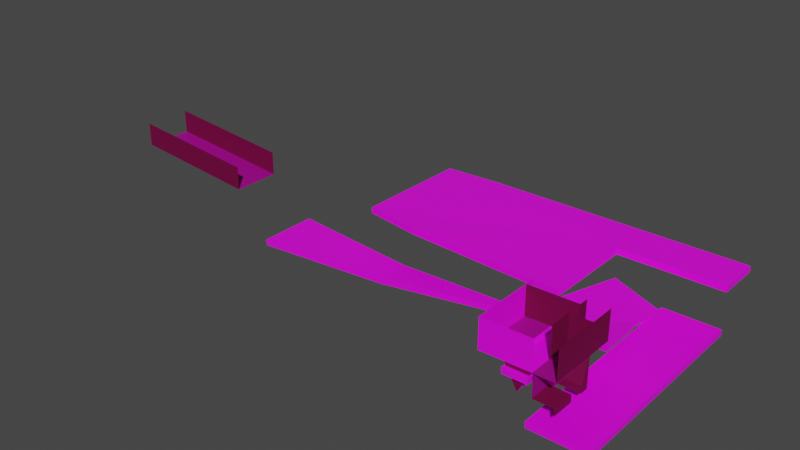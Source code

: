 # Source: Level2update.blend  (saved by Blender 2.83.19; exported with 4.5.12 LTS)
import bpy
from mathutils import Matrix  # noqa: F401  (used for matrix-valued properties, if any)

bpy.ops.wm.read_factory_settings(use_empty=True)
scene = bpy.context.scene
scene.name = 'Scene'

# ---- collections
col_object = bpy.data.collections.new('Object'); scene.collection.children.link(col_object)
col_scene = bpy.data.collections.new('Scene'); scene.collection.children.link(col_scene)

# ---- images (referenced by path relative to the original .blend; pixels are not part of the script)
import os
ASSET_DIR = os.environ.get("B2B_ASSET_DIR", "")  # directory of the original .blend (textures are referenced by path, not embedded)
HERE = os.path.dirname(os.path.abspath(__file__))  # packed textures are extracted next to this script under _unpacked/

def load_image(name, relpath, width, height, colorspace="sRGB"):
    """Load a texture the original file referenced (path relative to the .blend, or extracted next to this script)."""
    p = next((c for c in (os.path.join(HERE, relpath), os.path.join(ASSET_DIR, relpath)) if relpath and os.path.exists(c)), "")
    if p:
        img = bpy.data.images.load(p, check_existing=True)
        img.name = name
    else:  # same state as the original file: an image datablock whose file is absent (Cycles renders it pink)
        img = bpy.data.images.new(name, width, height)
        img.source = "FILE"
        img.filepath = "//" + (relpath or name)
    img.colorspace_settings.name = colorspace
    return img
img_tx_cliff_floor_png_001 = load_image('tx_cliff_floor.png.001', 'tx_cliff_floor.png', 1024, 1024, 'sRGB')
img_tx_wall_png_001 = load_image('tx_wall.png.001', 'tx_wall.png', 1024, 1024, 'sRGB')
img_tx_magma_png = load_image('tx_magma.png', 'tx_magma.png', 1024, 1024, 'sRGB')

# ---- materials (node trees are filled in below, after node groups)
mat_cavewall2 = bpy.data.materials.new('CaveWall2')
mat_cavewall2.use_transparent_shadow = False
mat_wall = bpy.data.materials.new('Wall')
mat_wall.use_transparent_shadow = False
mat_cavewall = bpy.data.materials.new('CaveWall')
mat_cavewall.use_transparent_shadow = False
mat_material = bpy.data.materials.new('Material')
mat_material.use_transparent_shadow = False

# ---- material node trees
mat_cavewall2.use_nodes = True; mat_cavewall2.node_tree.nodes.clear()
_N = mat_cavewall2.node_tree.nodes; _L = mat_cavewall2.node_tree.links
n0 = _N.new('ShaderNodeBsdfPrincipled'); n0.name = 'Principled BSDF'; n0.location = (10, 300)
n0.distribution = 'GGX'
n0.subsurface_method = 'BURLEY'
n0.inputs[2].default_value = 0.7292
n0.inputs[3].default_value = 1.45
n0.inputs[13].default_value = 0.2188
n0.inputs[27].default_value = (0.0, 0.0, 0.0, 1.0)
n0.inputs[28].default_value = 1.0
n1 = _N.new('ShaderNodeOutputMaterial'); n1.name = 'Material Output'; n1.location = (300, 300)
n2 = _N.new('ShaderNodeTexCoord'); n2.name = 'Texture Coordinate'; n2.location = (-969, 125)
n3 = _N.new('ShaderNodeMapping'); n3.name = 'Mapping'; n3.location = (-750, 167)
n3.inputs[3].default_value = (4.0, 4.0, 2.0)
n4 = _N.new('ShaderNodeTexImage'); n4.name = 'Image Texture'; n4.location = (-545, 219)
n4.image = img_tx_cliff_floor_png_001
n4.projection = 'BOX'
n4.interpolation = 'Closest'
n5 = _N.new('ShaderNodeVectorMath'); n5.name = 'Vector Math'; n5.location = (-229, 293)
n5.operation = 'MULTIPLY'
n6 = _N.new('ShaderNodeRGB'); n6.name = 'RGB'; n6.location = (-440, 440)
n6.outputs[0].default_value = (1.0, 1.0, 1.0, 1.0)
_L.new(n0.outputs[0], n1.inputs[0])
_L.new(n2.outputs[0], n3.inputs[0])
_L.new(n3.outputs[0], n4.inputs[0])
_L.new(n4.outputs[0], n5.inputs[0])
_L.new(n5.outputs[0], n0.inputs[0])
_L.new(n6.outputs[0], n5.inputs[1])
n1.is_active_output = True
mat_wall.use_nodes = True; mat_wall.node_tree.nodes.clear()
_N = mat_wall.node_tree.nodes; _L = mat_wall.node_tree.links
n0 = _N.new('ShaderNodeTexImage'); n0.name = 'Image Texture'; n0.location = (-280, 275)
n0.image = img_tx_wall_png_001
n0.projection = 'BOX'
n0.interpolation = 'Closest'
n1 = _N.new('ShaderNodeTexCoord'); n1.name = 'Texture Coordinate'; n1.location = (-704, 181)
n2 = _N.new('ShaderNodeBsdfPrincipled'); n2.name = 'Principled BSDF'; n2.location = (320, 280)
n2.distribution = 'GGX'
n2.subsurface_method = 'BURLEY'
n2.inputs[3].default_value = 1.45
n2.inputs[27].default_value = (0.0, 0.0, 0.0, 1.0)
n2.inputs[28].default_value = 1.0
n3 = _N.new('ShaderNodeOutputMaterial'); n3.name = 'Material Output'; n3.location = (600, 280)
n4 = _N.new('ShaderNodeMapping'); n4.name = 'Mapping'; n4.location = (-485, 223)
n4.inputs[3].default_value = (32.0, 32.0, 4.0)
n5 = _N.new('ShaderNodeRGB'); n5.name = 'RGB'; n5.location = (-180, 520)
n5.outputs[0].default_value = (0.3564, 0.2232, 0.2502, 1.0)
n6 = _N.new('ShaderNodeVectorMath'); n6.name = 'Vector Math'; n6.location = (40, 340)
n6.operation = 'MULTIPLY'
_L.new(n2.outputs[0], n3.inputs[0])
_L.new(n0.outputs[0], n6.inputs[1])
_L.new(n1.outputs[0], n4.inputs[0])
_L.new(n4.outputs[0], n0.inputs[0])
_L.new(n6.outputs[0], n2.inputs[0])
_L.new(n5.outputs[0], n6.inputs[0])
n3.is_active_output = True
mat_cavewall.use_nodes = True; mat_cavewall.node_tree.nodes.clear()
_N = mat_cavewall.node_tree.nodes; _L = mat_cavewall.node_tree.links
n0 = _N.new('ShaderNodeBsdfPrincipled'); n0.name = 'Principled BSDF'; n0.location = (10, 300)
n0.distribution = 'GGX'
n0.subsurface_method = 'BURLEY'
n0.inputs[2].default_value = 0.7292
n0.inputs[3].default_value = 1.45
n0.inputs[13].default_value = 0.2188
n0.inputs[27].default_value = (0.0, 0.0, 0.0, 1.0)
n0.inputs[28].default_value = 1.0
n1 = _N.new('ShaderNodeOutputMaterial'); n1.name = 'Material Output'; n1.location = (300, 300)
n2 = _N.new('ShaderNodeTexCoord'); n2.name = 'Texture Coordinate'; n2.location = (-969, 125)
n3 = _N.new('ShaderNodeMapping'); n3.name = 'Mapping'; n3.location = (-750, 167)
n3.inputs[3].default_value = (8.0, 8.0, 4.0)
n4 = _N.new('ShaderNodeTexImage'); n4.name = 'Image Texture'; n4.location = (-545, 219)
n4.image = img_tx_cliff_floor_png_001
n4.projection = 'BOX'
n4.interpolation = 'Closest'
n5 = _N.new('ShaderNodeVectorMath'); n5.name = 'Vector Math'; n5.location = (-229, 293)
n5.operation = 'MULTIPLY'
n6 = _N.new('ShaderNodeRGB'); n6.name = 'RGB'; n6.location = (-440, 420)
n6.outputs[0].default_value = (0.16, 0.05, 0.05, 1.0)
_L.new(n0.outputs[0], n1.inputs[0])
_L.new(n2.outputs[0], n3.inputs[0])
_L.new(n3.outputs[0], n4.inputs[0])
_L.new(n4.outputs[0], n5.inputs[0])
_L.new(n5.outputs[0], n0.inputs[0])
_L.new(n6.outputs[0], n5.inputs[1])
n1.is_active_output = True
mat_material.use_nodes = True; mat_material.node_tree.nodes.clear()
_N = mat_material.node_tree.nodes; _L = mat_material.node_tree.links
n0 = _N.new('ShaderNodeBsdfPrincipled'); n0.name = 'Principled BSDF'; n0.location = (10, 300)
n0.distribution = 'GGX'
n0.subsurface_method = 'BURLEY'
n0.inputs[3].default_value = 1.45
n0.inputs[27].default_value = (0.0, 0.0, 0.0, 1.0)
n0.inputs[28].default_value = 1.0
n1 = _N.new('ShaderNodeOutputMaterial'); n1.name = 'Material Output'; n1.location = (300, 300)
n2 = _N.new('ShaderNodeTexImage'); n2.name = 'Image Texture'; n2.location = (-280, 280)
n2.image = img_tx_magma_png
_L.new(n0.outputs[0], n1.inputs[0])
_L.new(n2.outputs[0], n0.inputs[0])
n1.is_active_output = True

# ---- world
world_world = bpy.data.worlds.new('World'); scene.world = world_world
world_world.use_nodes = True; world_world.node_tree.nodes.clear()
_N = world_world.node_tree.nodes; _L = world_world.node_tree.links
n0 = _N.new('ShaderNodeOutputWorld'); n0.name = 'World Output'; n0.location = (300, 300)
n1 = _N.new('ShaderNodeBackground'); n1.name = 'Background'; n1.location = (10, 300)
n1.inputs[0].default_value = (0.05088, 0.05088, 0.05088, 1.0)
_L.new(n1.outputs[0], n0.inputs[0])
n0.is_active_output = True
world_world.color = (0.05088, 0.05088, 0.05088)
world_world.use_sun_shadow = False
world_world.sun_shadow_jitter_overblur = 0.0

# ---- meshes
me_plane = bpy.data.meshes.new('Plane')
me_plane.from_pydata([(4.0, -16.0, 4.0), (4.0, -24.0, 4.0), (4.0, -24.0, 8.0), (4.0, -16.0, 8.0), (26.28, -24.0, 6.0), (26.28, -16.0, 6.0), (26.28, -16.0, 2.0), (26.28, -19.0, 2.0), (26.28, -24.0, 2.0), (26.28, -21.0, 2.0)], [], [(0, 6, 5, 3), (2, 4, 8, 1), (0, 1, 8, 9, 7, 6)])
me_plane.polygons.foreach_set('material_index', [2, 2, 1])
_uv = me_plane.uv_layers.new(name='UVMap')
_uv.uv.foreach_set('vector', [0.6667, 0.0, 0.6667, 0.0, 0.6667, 0.0, 0.6667, 0.0, 0.3333, 0.0, 0.3333, 0.0, 0.3333, 0.0, 0.3333, 0.0, 0.6667, 0.0, 0.3333, 0.0, 0.3333, 0.0, 0.4167, 0.0, 0.5833, 0.0, 0.6667, 0.0])
me_plane.materials.append(mat_cavewall2)
me_plane.materials.append(mat_wall)
me_plane.materials.append(mat_cavewall)
me_plane.use_remesh_fix_poles = True
me_plane.use_remesh_preserve_attributes = False
me_plane.use_mirror_vertex_groups = False
me_plane.update()
me_plane_002 = bpy.data.meshes.new('Plane.002')
me_plane_002.from_pydata([(55.88, -22.64, -4.596), (83.99, -20.23, -1.873), (55.88, -17.18, -4.596), (83.99, -19.85, -1.873), (55.91, -17.18, -5.596), (55.91, -22.64, -5.596), (84.02, -20.23, -2.873), (84.02, -19.85, -2.873), (33.3, -25.0, -4.596), (33.3, -15.0, -4.596), (33.33, -15.0, -5.596), (33.33, -25.0, -5.596), (95.81, -16.48, 0.2979), (95.84, -16.48, -0.7017), (95.81, -23.6, 0.2979), (95.84, -23.6, -0.7017), (92.19, -36.64, 0.4386), (92.19, -23.6, 0.4386), (92.22, -23.6, -0.5609), (92.22, -36.64, -0.5609), (88.2, -36.64, 0.4386), (88.2, -23.6, 0.4386), (88.23, -23.6, -0.5609), (88.23, -36.64, -0.5609), (101.8, -36.4, -6.374), (101.8, 0.0, -6.374), (101.8, 0.0, -7.374), (101.8, -36.4, -7.374), (92.05, -36.4, -6.374), (92.05, 0.0, -6.374), (92.08, 0.0, -7.374), (92.08, -36.4, -7.374), (101.8, -36.4, -6.374), (101.8, -36.4, -7.374), (92.36, -16.48, -3.161), (92.08, 0.0, -7.115), (92.08, 0.0, -7.374), (92.38, -16.48, -3.828), (83.97, -16.48, -0.1482), (83.97, 0.0, -4.244), (84.0, 0.0, -5.244), (84.0, -16.48, -1.148), (83.83, -16.48, 0.9466), (83.65, 8.004, 0.6863), (83.68, 8.004, -0.3133), (83.86, -16.48, -0.05293), (56.0, -14.95, 0.9834), (55.99, 8.004, 0.6885), (56.01, 8.004, -0.3111), (56.03, -14.95, -0.01621), (45.78, -12.96, 0.6822), (45.76, 7.992, 0.3874), (45.79, 7.992, -0.6122), (45.81, -12.96, -0.3173), (83.71, 0.07096, 0.7707), (83.74, 0.07096, -0.2289), (101.5, 8.004, 0.6863), (101.6, 8.004, -0.3133), (101.6, 0.1357, 0.7714), (101.6, 0.1357, -0.2281)], [(32, 33)], [(0, 1, 3, 2), (5, 4, 7, 6), (1, 6, 15, 14), (4, 5, 11, 10), (3, 7, 4, 2), (0, 5, 6, 1), (9, 10, 11, 8), (0, 2, 9, 8), (2, 4, 10, 9), (5, 0, 8, 11), (14, 15, 13, 12), (7, 3, 12, 13), (6, 7, 13, 15), (3, 1, 14, 12), (18, 19, 23, 22), (21, 22, 23, 20), (16, 17, 21, 20), (17, 18, 22, 21), (19, 16, 20, 23), (16, 19, 18, 17), (26, 27, 31, 30), (29, 30, 31, 28), (24, 25, 29, 28), (25, 26, 30, 29), (27, 24, 28, 31), (24, 27, 26, 25), (36, 37, 41, 40), (39, 40, 41, 38), (34, 35, 39, 38), (35, 36, 40, 39), (37, 34, 38, 41), (34, 37, 36, 35), (44, 55, 45, 49, 48), (49, 46, 50, 53), (43, 44, 48, 47), (45, 42, 46, 49), (44, 43, 56, 57), (51, 52, 53, 50), (47, 48, 52, 51), (48, 49, 53, 52), (42, 45, 55, 54), (58, 59, 57, 56), (55, 44, 57, 59), (54, 55, 59, 58), (42, 54, 58, 56, 43, 47, 51, 50, 46)])
_uv = me_plane_002.uv_layers.new(name='UVMap')
_uv.uv.foreach_set('vector', [0.7309, 1.245, 0.07486, 1.192, 0.07486, 1.18, 0.7309, 1.118, 0.3863, 0.4, 0.3863, 0.6, 0.5863, 0.6, 0.5863, 0.4, 0.5863, 0.5, 0.5863, 0.5, 0.5863, 0.5, 0.5863, 0.5, 0.3863, 0.6, 0.3863, 0.4, 0.3863, 0.4, 0.3863, 0.6, 0.5863, 0.6, 0.5863, 0.6, 0.3863, 0.6, 0.3863, 0.6, 0.3863, 0.4, 0.3863, 0.4, 0.5863, 0.4, 0.5863, 0.4, 0.3863, 0.6, 0.3863, 0.6, 0.3863, 0.4, 0.3863, 0.4, 0.7309, 1.245, 0.7309, 1.118, 1.255, 1.067, 1.255, 1.3, 0.3863, 0.6, 0.3863, 0.6, 0.3863, 0.6, 0.3863, 0.6, 0.3863, 0.4, 0.3863, 0.4, 0.3863, 0.4, 0.3863, 0.4, 0.5863, 0.5, 0.5863, 0.5, 0.5863, 0.6, 0.5863, 0.6, 0.5863, 0.6, 0.5863, 0.6, 0.5863, 0.6, 0.5863, 0.6, 0.5863, 0.5, 0.5863, 0.6, 0.5863, 0.6, 0.5863, 0.5, 0.07486, 1.18, 0.07486, 1.192, -0.2895, 1.294, -0.2895, 1.078, 0.3863, 0.6, 0.3863, 0.4, 0.3863, 0.4, 0.3863, 0.6, 0.3863, 0.6, 0.3863, 0.6, 0.3863, 0.4, 0.3863, 0.4, 0.6294, 0.6893, 0.3103, 0.6893, 0.3103, 0.5917, 0.6294, 0.5917, 0.3863, 0.6, 0.3863, 0.6, 0.3863, 0.6, 0.3863, 0.6, 0.3863, 0.4, 0.3863, 0.4, 0.3863, 0.4, 0.3863, 0.4, 0.3863, 0.4, 0.3863, 0.4, 0.3863, 0.6, 0.3863, 0.6, 0.3863, 0.6, 0.3863, 0.4, 0.3863, 0.4, 0.3863, 0.6, 0.3863, 0.6, 0.3863, 0.6, 0.3863, 0.4, 0.3863, 0.4, 0.548, -0.2998, 0.548, 0.5912, 0.3103, 0.5912, 0.3103, -0.2998, 0.3863, 0.6, 0.3863, 0.6, 0.3863, 0.6, 0.3863, 0.6, 0.3863, 0.4, 0.3863, 0.4, 0.3863, 0.4, 0.3863, 0.4, 0.3863, 0.4, 0.3863, 0.4, 0.3863, 0.6, 0.3863, 0.6, 0.3863, 0.6, 0.3863, 0.4, 0.3863, 0.4, 0.3863, 0.6, 0.3863, 0.6, 0.3863, 0.6, 0.3863, 0.4, 0.3863, 0.4, 0.7661, -0.2858, 0.7661, 0.129, 0.5559, 0.1158, 0.5485, -0.2998, 0.3863, 0.6, 0.3863, 0.6, 0.3863, 0.6, 0.3863, 0.6, 0.3863, 0.4, 0.3863, 0.4, 0.3863, 0.4, 0.3863, 0.4, 0.3863, 0.4, 0.3863, 0.4, 0.3863, 0.6, 0.3863, 0.6, 0.3863, 0.6, 0.3863, 0.5352, 0.3863, 0.4, 0.3863, 0.4, 0.3863, 0.6, 0.3863, 0.4, 0.3863, 0.4, 0.3863, 0.4, 0.3863, 0.4, 0.3863, 0.6, 0.3863, 0.6, 0.3863, 0.6, 0.3863, 0.6, 0.3863, 0.4, 0.3863, 0.4, 0.3863, 0.4, 0.3863, 0.4, 0.3863, 0.6, 0.3863, 0.6, 0.3863, 0.6, 0.3863, 0.6, 0.3863, 0.6, 0.3863, 0.6, 0.3863, 0.4, 0.3863, 0.4, 0.3863, 0.6, 0.3863, 0.6, 0.3863, 0.6, 0.3863, 0.6, 0.3863, 0.6, 0.3863, 0.4, 0.3863, 0.4, 0.3863, 0.6, 0.3863, 0.4, 0.3863, 0.4, 0.3863, 0.5352, 0.3863, 0.5352, 0.3863, 0.5346, 0.3863, 0.5346, 0.3863, 0.6, 0.3863, 0.6, 0.3863, 0.5352, 0.3863, 0.6, 0.3863, 0.6, 0.3863, 0.5346, 0.3863, 0.5352, 0.3863, 0.5352, 0.3863, 0.5346, 0.3863, 0.5346, -0.2895, 0.1351, 0.1156, 0.1381, 0.1172, -0.2998, 0.3098, -0.2983, 0.3098, 0.1396, 0.3098, 0.8167, 0.3096, 1.067, -0.2032, 1.067, -0.2521, 0.8163])
me_plane_002.materials.append(mat_material)
me_plane_002.use_remesh_fix_poles = True
me_plane_002.use_remesh_preserve_attributes = False
me_plane_002.use_mirror_vertex_groups = False
me_plane_002.update()
me_plane_001 = bpy.data.meshes.new('Plane.001')
me_plane_001.from_pydata([(84.0, -23.6, 0.9466), (92.41, -23.6, 1.061), (84.0, -23.6, 6.0), (92.41, -23.6, 6.114), (90.31, -23.6, -0.772), (96.0, -23.6, 1.061), (92.41, -28.0, 1.061), (96.0, -28.0, 1.061), (88.2, -23.6, 1.004), (84.0, -36.0, 0.9466), (88.2, -36.0, 1.004), (92.41, -32.0, 1.061), (96.0, -32.0, 1.061), (92.41, -36.0, 1.061), (96.0, -32.0, 6.114), (96.0, -23.6, 6.114), (96.0, -28.0, 6.114), (92.41, -28.0, 6.114), (92.41, -32.0, 6.114), (96.0, -36.0, 6.114), (96.0, -32.0, 0.9607), (92.41, -36.0, 6.114), (96.0, -36.0, 1.061), (84.0, -36.0, 6.0), (88.2, -36.0, 6.057), (90.31, -36.0, -2.772), (90.31, -32.0, -2.772), (90.31, -28.0, -2.772), (92.41, -25.29, 1.061), (92.41, -25.29, 6.114), (84.0, -25.29, 1.061), (84.0, -25.29, 6.0), (92.59, -32.0, 1.061), (92.59, -32.0, 6.114), (92.59, -28.16, 1.061), (92.59, -28.16, 6.114), (90.31, -25.29, -2.772), (88.2, -25.29, 1.061), (96.01, -28.16, 1.061), (96.01, -28.16, 6.114), (92.59, -29.64, -2.772), (96.01, -29.64, -2.772), (92.59, -32.0, -2.772), (96.01, -32.0, -2.772), (92.59, -36.0, -2.772), (96.01, -36.0, -2.772), (92.59, -32.0, 0.9607), (96.0, -36.0, 0.9607), (92.59, -36.0, 0.9607), (92.59, -29.64, -4.0), (96.01, -29.64, -4.0), (92.59, -32.0, -4.0), (96.01, -32.0, -4.0), (96.01, -36.0, -4.0), (96.01, -28.16, -2.772), (96.01, -28.16, -4.0)], [(19, 21)], [(5, 1, 6, 7), (8, 0, 9, 10), (5, 7, 16, 15), (7, 6, 17, 16), (6, 11, 18, 17), (7, 12, 14, 16), (12, 22, 19, 14), (32, 12, 20, 46), (0, 2, 31, 23, 9), (9, 23, 24, 10), (10, 24, 21, 13), (25, 10, 13), (10, 25, 26, 27, 36, 4, 8), (4, 36, 27, 6, 1), (26, 11, 6, 27), (11, 26, 25, 13), (3, 29, 28, 1), (29, 31, 30, 37, 28), (11, 32, 33, 18), (32, 34, 35, 33), (28, 36, 37), (34, 38, 39, 35), (11, 13, 32), (38, 34, 40, 41), (12, 32, 13, 22), (43, 42, 44, 45), (46, 20, 47, 48), (46, 40, 34, 32), (42, 46, 48, 44), (46, 42, 40), (40, 42, 51, 49), (42, 43, 52, 51), (41, 40, 49, 50), (53, 52, 43, 45), (38, 41, 54), (55, 54, 41, 50)])
me_plane_001.polygons.foreach_set('material_index', [1, 1, 2, 2, 2, 2, 2, 1, 0, 0, 0, 2, 0, 0, 0, 0, 2, 2, 2, 2, 0, 2, 1, 2, 1, 2, 1, 1, 1, 1, 1, 2, 2, 2, 2, 2])
_uv = me_plane_001.uv_layers.new(name='UVMap')
_uv.uv.foreach_set('vector', [0.3333, 0.0, 0.3333, 0.0, 0.3333, 0.0, 0.3333, 0.0, 0.3333, 0.0, 0.3333, 0.0, 0.3333, 0.0, 0.3333, 0.0, 0.6667, 0.0, 0.6667, 0.0, 0.6667, 0.0, 0.6667, 0.0, 0.6667, 0.0, 0.6667, 0.0, 0.6667, 0.0, 0.6667, 0.0, 0.6667, 0.0, 0.6667, 0.0, 0.6667, 0.0, 0.6667, 0.0, 0.6667, 0.0, 0.6667, 0.0, 0.6667, 0.0, 0.6667, 0.0, 0.6667, 0.0, 0.6667, 0.0, 0.6667, 0.0, 0.6667, 0.0, 0.6667, 0.0, 0.6667, 0.0, 0.6667, 0.0, 0.6667, 0.0, 0.3333, 0.0, 0.3333, 0.0, 0.3333, 0.0, 0.3333, 0.0, 0.3333, 0.0, 0.3333, 0.0, 0.3333, 0.0, 0.3333, 0.0, 0.3333, 0.0, 0.3333, 0.0, 0.3333, 0.0, 0.3333, 0.0, 0.3333, 0.0, 0.3333, 0.0, 0.3333, 0.0, 0.3333, 0.0, 0.0, 0.0, 0.0, 0.0, 0.0, 0.0, 0.0, 0.0, 0.0, 0.0, 0.0, 0.0, 0.0, 0.0, 0.0, 0.0, 0.0, 0.0, 0.0, 0.0, 0.3333, 0.0, 0.3333, 0.0, 0.0, 0.0, 0.0, 0.0, 0.0, 0.0, 0.0, 0.0, 0.0, 0.0, 0.0, 0.0, 0.0, 0.0, 0.0, 0.0, 0.3333, 0.0, 0.3333, 0.0, 0.3333, 0.0, 0.3333, 0.0, 0.3333, 0.0, 0.3333, 0.0, 0.3333, 0.0, 0.3333, 0.0, 0.3333, 0.0, 0.6667, 0.0, 0.6667, 0.0, 0.6667, 0.0, 0.6667, 0.0, 0.6667, 0.0, 0.6667, 0.0, 0.6667, 0.0, 0.6667, 0.0, 0.3333, 0.0, 0.0, 0.0, 0.3333, 0.0, 0.6667, 0.0, 0.6667, 0.0, 0.6667, 0.0, 0.6667, 0.0, 0.6667, 0.0, 0.0, 0.0, 0.6667, 0.0, 0.6667, 0.0, 0.6667, 0.0, 0.6667, 0.0, 0.6667, 0.0, 0.6667, 0.0, 0.6667, 0.0, 0.0, 0.0, 0.6667, 0.0, 0.6667, 0.0, 0.6667, 0.0, 0.6667, 0.0, 0.6667, 0.0, 0.6667, 0.0, 0.6667, 0.0, 0.6667, 0.0, 0.6667, 0.0, 0.6667, 0.0, 0.6667, 0.0, 0.6667, 0.0, 0.6667, 0.0, 0.6667, 0.0, 0.6667, 0.0, 0.6667, 0.0, 0.6667, 0.0, 0.6667, 0.0, 0.6667, 0.0, 0.6667, 0.0, 0.6667, 0.0, 0.6667, 0.0, 0.6667, 0.0, 0.6667, 0.0, 0.6667, 0.0, 0.6667, 0.0, 0.6667, 0.0, 0.6667, 0.0, 0.6667, 0.0, 0.6667, 0.0, 0.6667, 0.0, 0.6667, 0.0, 0.0, 0.0, 0.6667, 0.0, 0.6667, 0.0, 0.6667, 0.0, 0.6667, 0.0, 0.6667, 0.0, 0.0, 0.0, 0.0, 0.0, 0.0, 0.0, 0.6667, 0.0, 0.6667, 0.0])
me_plane_001.materials.append(mat_cavewall2)
me_plane_001.materials.append(mat_wall)
me_plane_001.materials.append(mat_cavewall)
me_plane_001.use_remesh_fix_poles = True
me_plane_001.use_remesh_preserve_attributes = False
me_plane_001.use_mirror_vertex_groups = False
me_plane_001.update()

# ---- objects
ob_level_2 = bpy.data.objects.new('Level 2', me_plane)
ob_lava_2 = bpy.data.objects.new('Lava 2', me_plane_002)
ob_level_2_beta_double_cross = bpy.data.objects.new('Level 2 Beta Double Cross', me_plane_001)

# ---- transforms, parenting, visibility, modifiers, constraints
ob_level_2.location = (0.0, 0.0, 0.0)
ob_level_2.lineart.crease_threshold = 0.0
ob_lava_2.location = (0.0, 0.0, 0.0)
ob_lava_2.lineart.crease_threshold = 0.0
ob_level_2_beta_double_cross.location = (0.0, 0.0, 0.0)
ob_level_2_beta_double_cross.lineart.crease_threshold = 0.0

# ---- collection membership
col_scene.objects.link(ob_level_2)
col_scene.objects.link(ob_lava_2)
col_scene.objects.link(ob_level_2_beta_double_cross)

# ---- scene / render settings (as saved in the file)
scene.frame_start = 1; scene.frame_end = 250; scene.frame_set(1)
scene.render.engine = 'BLENDER_EEVEE_NEXT'
scene.cycles.samples = 128
scene.cycles.sampling_pattern = 'TABULATED_SOBOL'
scene.cycles.use_adaptive_sampling = False
scene.cycles.use_light_tree = False
scene.view_settings.view_transform = 'Filmic'
bpy.context.view_layer.update()

# ---- added for rendering (the .blend has no active camera and no usable light): camera, sun
cam_auto = bpy.data.cameras.new('AutoCamera')
cam_auto.lens = 50.0
cam_auto.sensor_width = 36.0
cam_auto.clip_end = 1763.34
ob_auto_camera = bpy.data.objects.new('AutoCamera', cam_auto)
scene.collection.objects.link(ob_auto_camera)
ob_auto_camera.location = (153.373, -134.887, 80.6935)
ob_auto_camera.rotation_euler = (1.09748, -7.21219e-08, 0.694738)
scene.camera = ob_auto_camera
light_auto_sun = bpy.data.lights.new('AutoSun', 'SUN')
light_auto_sun.energy = 3.0
light_auto_sun.angle = 0.0523599
ob_auto_sun = bpy.data.objects.new('AutoSun', light_auto_sun)
scene.collection.objects.link(ob_auto_sun)
ob_auto_sun.rotation_euler = (0.872665, 0.174533, 0.523599)
bpy.context.view_layer.update()

